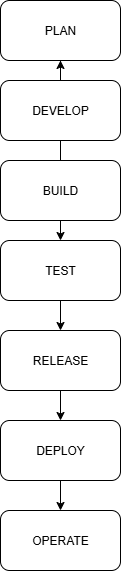

The diagram above was exported from draw.io. Its source (the exported page's mxGraphModel, read from the mxfile embedded in the PNG):
<mxGraphModel dx="1042" dy="562" grid="1" gridSize="10" guides="1" tooltips="1" connect="1" arrows="1" fold="1" page="1" pageScale="1" pageWidth="850" pageHeight="1100" math="0" shadow="0">
  <root>
    <mxCell id="0" />
    <mxCell id="1" parent="0" />
    <mxCell id="hIYNUrIwqNd9g0xRIQxJ-7" value="" style="edgeStyle=orthogonalEdgeStyle;rounded=0;orthogonalLoop=1;jettySize=auto;html=1;" edge="1" parent="1" source="hIYNUrIwqNd9g0xRIQxJ-1" target="hIYNUrIwqNd9g0xRIQxJ-2">
      <mxGeometry relative="1" as="geometry" />
    </mxCell>
    <mxCell id="hIYNUrIwqNd9g0xRIQxJ-13" value="" style="edgeStyle=orthogonalEdgeStyle;rounded=0;orthogonalLoop=1;jettySize=auto;html=1;" edge="1" parent="1" source="hIYNUrIwqNd9g0xRIQxJ-1" target="hIYNUrIwqNd9g0xRIQxJ-9">
      <mxGeometry relative="1" as="geometry" />
    </mxCell>
    <mxCell id="hIYNUrIwqNd9g0xRIQxJ-1" value="DEVELOP" style="rounded=1;whiteSpace=wrap;html=1;" vertex="1" parent="1">
      <mxGeometry x="340" y="90" width="120" height="60" as="geometry" />
    </mxCell>
    <mxCell id="hIYNUrIwqNd9g0xRIQxJ-2" value="PLAN" style="rounded=1;whiteSpace=wrap;html=1;" vertex="1" parent="1">
      <mxGeometry x="340" y="10" width="120" height="60" as="geometry" />
    </mxCell>
    <mxCell id="hIYNUrIwqNd9g0xRIQxJ-8" value="BUILD" style="rounded=1;whiteSpace=wrap;html=1;" vertex="1" parent="1">
      <mxGeometry x="340" y="170" width="120" height="60" as="geometry" />
    </mxCell>
    <mxCell id="hIYNUrIwqNd9g0xRIQxJ-14" value="" style="edgeStyle=orthogonalEdgeStyle;rounded=0;orthogonalLoop=1;jettySize=auto;html=1;" edge="1" parent="1" source="hIYNUrIwqNd9g0xRIQxJ-9" target="hIYNUrIwqNd9g0xRIQxJ-10">
      <mxGeometry relative="1" as="geometry" />
    </mxCell>
    <mxCell id="hIYNUrIwqNd9g0xRIQxJ-9" value="TEST" style="rounded=1;whiteSpace=wrap;html=1;" vertex="1" parent="1">
      <mxGeometry x="340" y="250" width="120" height="60" as="geometry" />
    </mxCell>
    <mxCell id="hIYNUrIwqNd9g0xRIQxJ-15" value="" style="edgeStyle=orthogonalEdgeStyle;rounded=0;orthogonalLoop=1;jettySize=auto;html=1;" edge="1" parent="1" source="hIYNUrIwqNd9g0xRIQxJ-10" target="hIYNUrIwqNd9g0xRIQxJ-12">
      <mxGeometry relative="1" as="geometry" />
    </mxCell>
    <mxCell id="hIYNUrIwqNd9g0xRIQxJ-10" value="RELEASE" style="rounded=1;whiteSpace=wrap;html=1;" vertex="1" parent="1">
      <mxGeometry x="340" y="340" width="120" height="60" as="geometry" />
    </mxCell>
    <mxCell id="hIYNUrIwqNd9g0xRIQxJ-11" value="OPERATE" style="rounded=1;whiteSpace=wrap;html=1;" vertex="1" parent="1">
      <mxGeometry x="340" y="520" width="120" height="60" as="geometry" />
    </mxCell>
    <mxCell id="hIYNUrIwqNd9g0xRIQxJ-16" value="" style="edgeStyle=orthogonalEdgeStyle;rounded=0;orthogonalLoop=1;jettySize=auto;html=1;" edge="1" parent="1" source="hIYNUrIwqNd9g0xRIQxJ-12" target="hIYNUrIwqNd9g0xRIQxJ-11">
      <mxGeometry relative="1" as="geometry" />
    </mxCell>
    <mxCell id="hIYNUrIwqNd9g0xRIQxJ-12" value="DEPLOY" style="rounded=1;whiteSpace=wrap;html=1;" vertex="1" parent="1">
      <mxGeometry x="340" y="430" width="120" height="60" as="geometry" />
    </mxCell>
  </root>
</mxGraphModel>